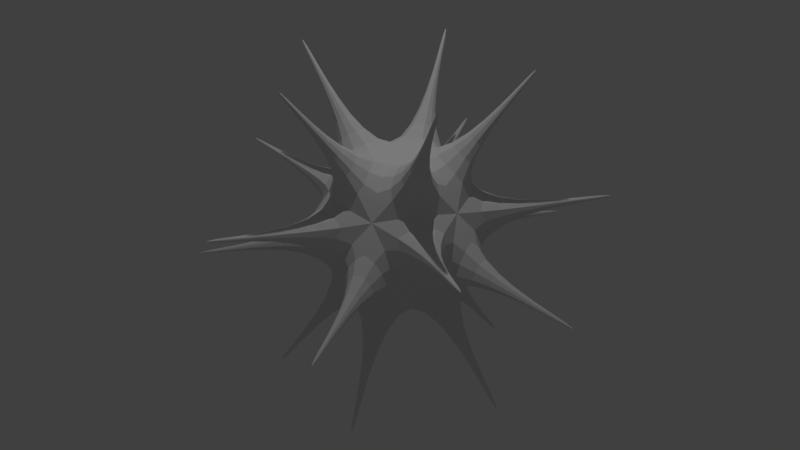 # Source: enemigo.blend  (saved by Blender 2.79.0; exported with 4.5.12 LTS)
import bpy
from mathutils import Matrix  # noqa: F401  (used for matrix-valued properties, if any)

bpy.ops.wm.read_factory_settings(use_empty=True)
scene = bpy.context.scene
scene.name = 'Scene'

# ---- collections
col_collection_1 = bpy.data.collections.new('Collection 1'); scene.collection.children.link(col_collection_1)

# ---- materials (node trees are filled in below, after node groups)
mat_enemigo = bpy.data.materials.new('enemigo')
mat_enemigo.alpha_threshold = 0.0
mat_enemigo.use_transparent_shadow = False
mat_enemigo.roughness = 0.5

# ---- material node trees

# ---- world
world_world = bpy.data.worlds.new('World'); scene.world = world_world
world_world.color = (0.05088, 0.05088, 0.05088)
world_world.use_sun_shadow = False
world_world.sun_shadow_jitter_overblur = 0.0
world_world.cycles.sampling_method = 'MANUAL'

# ---- lights
light_spot = bpy.data.lights.new('Spot', 'AREA')
light_spot.transmission_factor = 0.0
light_spot.energy = 78.54
light_spot.shadow_buffer_clip_start = 0.5
light_spot.shadow_soft_size = 0.1
light_spot.shadow_maximum_resolution = 0.006
light_spot.use_absolute_resolution = True
light_spot.size = 0.1
light_spot.size_y = 0.1

# ---- meshes
me_icosphere = bpy.data.meshes.new('Icosphere')
me_icosphere.from_pydata([(0.0, 0.0, -1.0), (0.7236, -0.5257, -0.4472), (-0.2764, -0.8506, -0.4472), (-0.8944, 0.0, -0.4472), (-0.2764, 0.8506, -0.4472), (0.7236, 0.5257, -0.4472), (0.2764, -0.8506, 0.4472), (-0.7236, -0.5257, 0.4472), (-0.7236, 0.5257, 0.4472), (0.2764, 0.8506, 0.4472), (0.8944, 0.0, 0.4472), (0.0, 0.0, 1.0), (0.3234, -0.9952, -1.48), (0.4031, -1.053, -1.419), (0.2929, -1.089, -1.419), (1.126, -0.05794, -1.419), (1.046, 0.0, -1.48), (1.126, 0.05794, -1.419), (-0.8466, -0.6151, -1.48), (-0.8771, -0.7088, -1.419), (-0.9452, -0.6151, -1.419), (-0.8466, 0.6151, -1.48), (-0.9452, 0.6151, -1.419), (-0.8771, 0.7088, -1.419), (0.3234, 0.9952, -1.48), (0.2929, 1.089, -1.419), (0.4031, 1.053, -1.419), (1.773, -0.05794, -0.3727), (1.773, 0.05794, -0.3727), (1.792, 0.0, -0.2741), (0.4928, -1.704, -0.3727), (0.603, -1.668, -0.3727), (0.5537, -1.704, -0.2741), (-1.468, -0.9952, -0.3727), (-1.4, -1.089, -0.3727), (-1.45, -1.053, -0.2741), (-1.4, 1.089, -0.3727), (-1.468, 0.9952, -0.3727), (-1.45, 1.053, -0.2741), (0.603, 1.668, -0.3727), (0.4928, 1.704, -0.3727), (0.5537, 1.704, -0.2741), (1.45, -1.053, 0.2741), (1.468, -0.9952, 0.3727), (1.4, -1.089, 0.3727), (-0.5537, -1.704, 0.2741), (-0.4928, -1.704, 0.3727), (-0.603, -1.668, 0.3727), (-1.792, 0.0, 0.2741), (-1.773, -0.05794, 0.3727), (-1.773, 0.05794, 0.3727), (-0.5537, 1.704, 0.2741), (-0.603, 1.668, 0.3727), (-0.4928, 1.704, 0.3727), (1.45, 1.053, 0.2741), (1.4, 1.089, 0.3727), (1.468, 0.9952, 0.3727), (0.8771, -0.7088, 1.419), (0.9452, -0.6151, 1.419), (0.8466, -0.6151, 1.48), (-0.4031, -1.053, 1.419), (-0.2929, -1.089, 1.419), (-0.3234, -0.9952, 1.48), (-1.126, 0.05794, 1.419), (-1.126, -0.05794, 1.419), (-1.046, 0.0, 1.48), (-0.2929, 1.089, 1.419), (-0.4031, 1.053, 1.419), (-0.3234, 0.9952, 1.48), (0.9452, 0.6151, 1.419), (0.8771, 0.7088, 1.419), (0.8466, 0.6151, 1.48), (0.5864, -1.617, -2.196), (0.5067, -1.559, -2.257), (0.4762, -1.653, -2.196), (1.64, 0.0, -2.257), (1.719, -0.05794, -2.196), (1.719, 0.05794, -2.196), (-1.357, -1.058, -2.196), (-1.326, -0.9638, -2.257), (-1.425, -0.9638, -2.196), (-1.425, 0.9638, -2.196), (-1.326, 0.9638, -2.257), (-1.357, 1.058, -2.196), (0.4762, 1.653, -2.196), (0.5067, 1.559, -2.257), (0.5864, 1.617, -2.196), (2.733, 0.05794, -0.556), (2.733, -0.05794, -0.556), (2.752, 0.0, -0.4574), (0.8996, -2.581, -0.556), (0.7894, -2.617, -0.556), (0.8503, -2.617, -0.4574), (-2.177, -1.653, -0.556), (-2.245, -1.559, -0.556), (-2.226, -1.617, -0.4574), (-2.245, 1.559, -0.556), (-2.177, 1.653, -0.556), (-2.226, 1.617, -0.4574), (0.7894, 2.617, -0.556), (0.8996, 2.581, -0.556), (0.8503, 2.617, -0.4574), (2.245, -1.559, 0.556), (2.226, -1.617, 0.4574), (2.177, -1.653, 0.556), (-0.7894, -2.617, 0.556), (-0.8503, -2.617, 0.4574), (-0.8996, -2.581, 0.556), (-2.733, -0.05794, 0.556), (-2.752, 0.0, 0.4574), (-2.733, 0.05794, 0.556), (-0.8996, 2.581, 0.556), (-0.8503, 2.617, 0.4574), (-0.7894, 2.617, 0.556), (2.177, 1.653, 0.556), (2.226, 1.617, 0.4574), (2.245, 1.559, 0.556), (1.425, -0.9638, 2.196), (1.357, -1.058, 2.196), (1.326, -0.9638, 2.257), (-0.4762, -1.653, 2.196), (-0.5864, -1.617, 2.196), (-0.5067, -1.559, 2.257), (-1.719, -0.05794, 2.196), (-1.719, 0.05794, 2.196), (-1.64, 0.0, 2.257), (-0.5864, 1.617, 2.196), (-0.4762, 1.653, 2.196), (-0.5067, 1.559, 2.257), (1.357, 1.058, 2.196), (1.425, 0.9638, 2.196), (1.326, 0.9638, 2.257)], [], [(130, 129, 131), (127, 126, 128), (124, 123, 125), (121, 120, 122), (118, 117, 119), (115, 114, 116), (112, 111, 113), (109, 108, 110), (106, 105, 107), (103, 102, 104), (100, 99, 101), (97, 96, 98), (94, 93, 95), (91, 90, 92), (88, 87, 89), (85, 84, 86), (82, 81, 83), (79, 78, 80), (76, 75, 77), (73, 72, 74), (26, 24, 85, 86), (1, 13, 12, 0), (2, 14, 13, 1), (0, 12, 14, 2), (51, 52, 111, 112), (0, 16, 15, 1), (5, 17, 16, 0), (1, 15, 17, 5), (65, 63, 124, 125), (2, 19, 18, 0), (3, 20, 19, 2), (0, 18, 20, 3), (25, 26, 86, 84), (3, 22, 21, 0), (4, 23, 22, 3), (0, 21, 23, 4), (64, 65, 125, 123), (4, 25, 24, 0), (5, 26, 25, 4), (0, 24, 26, 5), (24, 25, 84, 85), (5, 28, 27, 1), (10, 29, 28, 5), (1, 27, 29, 10), (38, 36, 97, 98), (1, 31, 30, 2), (6, 32, 31, 1), (2, 30, 32, 6), (63, 64, 123, 124), (2, 34, 33, 3), (7, 35, 34, 2), (3, 33, 35, 7), (37, 38, 98, 96), (3, 37, 36, 4), (8, 38, 37, 3), (4, 36, 38, 8), (36, 37, 96, 97), (4, 40, 39, 5), (9, 41, 40, 4), (5, 39, 41, 9), (50, 48, 109, 110), (10, 43, 42, 1), (6, 44, 43, 10), (1, 42, 44, 6), (49, 50, 110, 108), (6, 46, 45, 2), (7, 47, 46, 6), (2, 45, 47, 7), (23, 21, 82, 83), (7, 49, 48, 3), (8, 50, 49, 7), (3, 48, 50, 8), (48, 49, 108, 109), (8, 52, 51, 4), (9, 53, 52, 8), (4, 51, 53, 9), (62, 60, 121, 122), (9, 55, 54, 5), (10, 56, 55, 9), (5, 54, 56, 10), (22, 23, 83, 81), (10, 58, 57, 6), (11, 59, 58, 10), (6, 57, 59, 11), (61, 62, 122, 120), (6, 61, 60, 7), (11, 62, 61, 6), (7, 60, 62, 11), (21, 22, 81, 82), (7, 64, 63, 8), (11, 65, 64, 7), (8, 63, 65, 11), (35, 33, 94, 95), (8, 67, 66, 9), (11, 68, 67, 8), (9, 66, 68, 11), (60, 61, 120, 121), (9, 70, 69, 10), (11, 71, 70, 9), (10, 69, 71, 11), (12, 13, 72, 73), (52, 53, 113, 111), (13, 14, 74, 72), (53, 51, 112, 113), (39, 40, 99, 100), (14, 12, 73, 74), (40, 41, 101, 99), (66, 67, 126, 127), (41, 39, 100, 101), (27, 28, 87, 88), (67, 68, 128, 126), (28, 29, 89, 87), (68, 66, 127, 128), (54, 55, 114, 115), (29, 27, 88, 89), (15, 16, 75, 76), (55, 56, 116, 114), (16, 17, 77, 75), (56, 54, 115, 116), (42, 43, 102, 103), (17, 15, 76, 77), (43, 44, 104, 102), (69, 70, 129, 130), (44, 42, 103, 104), (30, 31, 90, 91), (70, 71, 131, 129), (31, 32, 92, 90), (71, 69, 130, 131), (57, 58, 117, 118), (32, 30, 91, 92), (18, 19, 78, 79), (58, 59, 119, 117), (19, 20, 80, 78), (59, 57, 118, 119), (45, 46, 105, 106), (20, 18, 79, 80), (46, 47, 107, 105), (47, 45, 106, 107), (33, 34, 93, 94), (34, 35, 95, 93)])
_uv = me_icosphere.uv_layers.new(name='UVMap')
_uv.uv.foreach_set('vector', [0.578, 0.3744, 0.5689, 0.369, 0.578, 0.3636, 0.7878, 0.7213, 0.793, 0.7142, 0.7983, 0.7213, 0.5949, 0.3636, 0.5949, 0.3733, 0.5864, 0.3699, 0.6363, 0.3527, 0.6363, 0.3619, 0.6278, 0.3591, 0.6194, 0.3619, 0.6109, 0.3591, 0.6194, 0.3527, 0.6444, 0.3621, 0.6363, 0.3595, 0.6444, 0.3527, 0.6203, 0.3636, 0.6203, 0.3728, 0.6118, 0.3664, 0.578, 0.3669, 0.5864, 0.3636, 0.5864, 0.3733, 0.6203, 0.3664, 0.6287, 0.3636, 0.6287, 0.3728, 0.594, 0.3591, 0.6025, 0.3527, 0.6025, 0.3619, 0.6194, 0.3556, 0.6278, 0.3527, 0.6278, 0.3619, 0.6034, 0.3636, 0.6034, 0.3728, 0.5949, 0.3664, 0.6453, 0.373, 0.6372, 0.3662, 0.6453, 0.3636, 0.6118, 0.3728, 0.6034, 0.3664, 0.6118, 0.3636, 0.5864, 0.3527, 0.5864, 0.3624, 0.578, 0.3591, 0.6287, 0.3664, 0.6372, 0.3636, 0.6372, 0.3728, 0.6109, 0.3619, 0.6025, 0.3556, 0.6109, 0.3527, 0.578, 0.3527, 0.578, 0.3636, 0.5689, 0.3581, 0.594, 0.3527, 0.594, 0.3636, 0.5864, 0.3584, 0.7878, 0.5708, 0.793, 0.5638, 0.7983, 0.5708, 0.362, 0.7305, 0.3724, 0.7305, 0.3724, 0.7861, 0.362, 0.7861, 0.5689, 0.1872, 0.6111, 0.08856, 0.6215, 0.08856, 0.6637, 0.1872, 0.1897, 0.5649, 0.2319, 0.4666, 0.2423, 0.4666, 0.2845, 0.5649, 0.7456, 0.7142, 0.7878, 0.6318, 0.7983, 0.6318, 0.8405, 0.7142, 0.2093, 0.6449, 0.2191, 0.6449, 0.2078, 0.7305, 0.1981, 0.7305, 0.07744, 0.9118, 0.1207, 0.8145, 0.1292, 0.8145, 0.1549, 0.9118, 0.09484, 0.3768, 0.137, 0.2785, 0.1475, 0.2785, 0.1897, 0.3768, 0.7461, 0.1872, 0.6869, 0.2672, 0.6772, 0.2672, 0.6575, 0.1872, 0.8668, 0.2845, 0.8753, 0.2845, 0.8961, 0.3681, 0.8876, 0.3681, 0.9848, 0.5638, 0.9642, 0.6694, 0.9588, 0.6722, 0.9353, 0.5897, 0.3794, 0.5651, 0.4207, 0.467, 0.4311, 0.467, 0.4739, 0.5651, 0.2845, 0.1883, 0.3267, 0.08996, 0.3372, 0.08996, 0.3794, 0.1883, 0.5331, 0.6451, 0.5429, 0.6451, 0.5541, 0.7307, 0.5443, 0.7307, 0.8292, 0.5201, 0.8714, 0.4377, 0.8818, 0.4377, 0.924, 0.5201, 0.9848, 0.7601, 0.9642, 0.8657, 0.9588, 0.8685, 0.9353, 0.786, 0.4739, 0.5651, 0.5152, 0.467, 0.5256, 0.467, 0.5684, 0.5651, 0.3372, 0.2783, 0.3267, 0.2783, 0.3267, 0.1883, 0.3372, 0.1883, 0.4568, 0.9116, 0.4825, 0.8143, 0.491, 0.8143, 0.5342, 0.9116, 0.5625, 0.5651, 0.5429, 0.6451, 0.5331, 0.6451, 0.4739, 0.5651, 0.6309, 0.9103, 0.6933, 0.911, 0.6933, 0.9204, 0.6309, 0.9955, 0.491, 0.8143, 0.4825, 0.8143, 0.4617, 0.7307, 0.4702, 0.7307, 0.6631, 0.5422, 0.7224, 0.4622, 0.7321, 0.4622, 0.7517, 0.5422, 0.2671, 0.7305, 0.2239, 0.8278, 0.2154, 0.8278, 0.1897, 0.7305, 0.3794, 0.1883, 0.4216, 0.08996, 0.432, 0.08996, 0.4742, 0.1883, 0.6374, 0.6493, 0.6276, 0.6493, 0.6389, 0.5638, 0.6486, 0.5638, 0.362, 0.7305, 0.3363, 0.8278, 0.3278, 0.8278, 0.2845, 0.7305, 0.2845, 0.7305, 0.3041, 0.6505, 0.3139, 0.6505, 0.3731, 0.7305, 0.0, 0.1885, 0.04219, 0.09109, 0.05265, 0.09109, 0.09484, 0.1885, 0.6864, 0.6493, 0.6766, 0.6493, 0.6654, 0.5638, 0.6752, 0.5638, 0.8405, 0.7072, 0.8827, 0.6248, 0.8931, 0.6248, 0.9353, 0.7072, 0.1897, 0.1883, 0.2319, 0.08996, 0.2423, 0.08996, 0.2845, 0.1883, 0.9029, 0.943, 0.8405, 0.9423, 0.8405, 0.9329, 0.9029, 0.8577, 0.5268, 0.08856, 0.5163, 0.08856, 0.5175, 2.235e-08, 0.5279, 0.0, 0.7523, 0.1809, 0.7955, 0.0836, 0.804, 0.0836, 0.8297, 0.1809, 0.4742, 0.1872, 0.5163, 0.08856, 0.5268, 0.08856, 0.5689, 0.1872, 0.5684, 0.7293, 0.6276, 0.6493, 0.6374, 0.6493, 0.657, 0.7293, 0.804, 0.0836, 0.7955, 0.0836, 0.8163, 0.0, 0.8248, 2.235e-08, 0.0886, 0.5653, 0.06898, 0.6453, 0.05921, 0.6453, 0.0, 0.5653, 0.2452, 0.9952, 0.1897, 1.0, 0.1897, 0.9908, 0.2452, 0.9114, 0.8292, 0.3766, 0.8035, 0.4739, 0.795, 0.4739, 0.7517, 0.3766, 0.432, 0.2783, 0.4216, 0.2783, 0.4216, 0.1883, 0.432, 0.1883, 0.4742, 0.3755, 0.5164, 0.2769, 0.5268, 0.2769, 0.5689, 0.3755, 0.5684, 0.9103, 0.5941, 0.8129, 0.6026, 0.8129, 0.6459, 0.9103, 0.6575, 0.1872, 0.6379, 0.2672, 0.6281, 0.2672, 0.5689, 0.1872, 0.693, 0.08555, 0.6833, 0.08555, 0.6721, 2.235e-08, 0.6818, 0.0, 0.34, 1.0, 0.2845, 0.9207, 0.2845, 0.9114, 0.34, 0.9162, 0.09484, 0.7309, 0.1541, 0.6509, 0.1638, 0.6509, 0.1834, 0.7309, 0.7461, 0.3681, 0.7894, 0.2708, 0.7979, 0.2708, 0.8236, 0.3681, 0.5256, 0.467, 0.5152, 0.467, 0.5164, 0.3766, 0.5268, 0.3766, 0.6459, 0.9103, 0.6715, 0.8129, 0.6801, 0.8129, 0.7233, 0.9103, 0.6637, 0.1655, 0.6833, 0.08555, 0.693, 0.08555, 0.7523, 0.1655, 0.3794, 0.3766, 0.4216, 0.2783, 0.432, 0.2783, 0.4742, 0.3766, 0.6801, 0.8129, 0.6715, 0.8129, 0.6508, 0.7293, 0.6593, 0.7293, 0.2783, 0.5649, 0.2191, 0.6449, 0.2093, 0.6449, 0.1897, 0.5649, 0.3794, 0.9116, 0.4226, 0.8143, 0.4311, 0.8143, 0.4568, 0.9116, 0.09484, 0.1885, 0.137, 0.09109, 0.1475, 0.09109, 0.1897, 0.1885, 0.2671, 0.7305, 0.2776, 0.7305, 0.2776, 0.7861, 0.2671, 0.7861, 0.1897, 0.3766, 0.2319, 0.2783, 0.2423, 0.2783, 0.2845, 0.3766, 0.8405, 0.8577, 0.8827, 0.7753, 0.8931, 0.7753, 0.9353, 0.8577, 0.7456, 0.8647, 0.8081, 0.9399, 0.8081, 0.9493, 0.7456, 0.95, 0.9588, 0.8685, 0.9642, 0.8657, 0.9848, 0.9535, 0.9793, 0.9563, 0.9505, 0.3421, 0.974, 0.2596, 0.9794, 0.2625, 1.0, 0.3681, 0.8297, 0.1435, 0.8719, 0.06106, 0.8823, 0.06106, 0.9245, 0.1435, 0.09484, 0.5653, 0.1376, 0.4672, 0.1481, 0.4672, 0.1894, 0.5653, 0.05176, 0.8145, 0.04323, 0.8145, 0.064, 0.7309, 0.07254, 0.7309, 0.3794, 0.7307, 0.4386, 0.6507, 0.4483, 0.6507, 0.468, 0.7307, 0.0, 0.9118, 0.04323, 0.8145, 0.05176, 0.8145, 0.07744, 0.9118, 0.6309, 0.9955, 0.5684, 0.9204, 0.5684, 0.911, 0.6309, 0.9103, 0.8818, 0.4377, 0.8714, 0.4377, 0.8714, 0.3766, 0.8818, 0.3766, 0.657, 0.7293, 0.6766, 0.6493, 0.6864, 0.6493, 0.7456, 0.7293, 0.2845, 0.3766, 0.3267, 0.2783, 0.3372, 0.2783, 0.3794, 0.3766, 0.901, 0.1872, 0.8753, 0.2845, 0.8668, 0.2845, 0.8236, 0.1872, 0.3784, 0.6567, 0.3731, 0.6549, 0.3731, 0.5649, 0.3784, 0.5667, 0.2845, 0.5649, 0.3267, 0.4666, 0.3372, 0.4666, 0.3794, 0.5649, 0.5684, 0.5638, 0.6106, 0.4652, 0.621, 0.4652, 0.6631, 0.5638, 0.7456, 0.8647, 0.7878, 0.7823, 0.7983, 0.7823, 0.8405, 0.8647, 0.4483, 0.6507, 0.4386, 0.6507, 0.4498, 0.5651, 0.4596, 0.5651, 0.0, 0.5653, 0.0428, 0.4672, 0.05322, 0.4672, 0.09453, 0.5653, 0.901, 0.3421, 0.9245, 0.2596, 0.9299, 0.2625, 0.9505, 0.3681, 0.0, 0.3768, 0.04219, 0.2785, 0.05265, 0.2785, 0.09484, 0.3768, 0.6215, 0.08856, 0.6111, 0.08856, 0.6122, 0.0, 0.6226, 2.235e-08, 0.4311, 0.8143, 0.4226, 0.8143, 0.4434, 0.7307, 0.4519, 0.7307, 0.2423, 0.4666, 0.2319, 0.4666, 0.2319, 0.3766, 0.2423, 0.3766, 0.1475, 0.09109, 0.137, 0.09109, 0.137, 0.0, 0.1475, 0.0, 0.05921, 0.6453, 0.06898, 0.6453, 0.0802, 0.7309, 0.07044, 0.7309, 0.7983, 0.6318, 0.7878, 0.6318, 0.7878, 0.5708, 0.7983, 0.5708, 0.7352, 0.7293, 0.7456, 0.7293, 0.7456, 0.7909, 0.7352, 0.7909, 0.3372, 0.4666, 0.3267, 0.4666, 0.3267, 0.3766, 0.3372, 0.3766, 0.795, 0.4739, 0.8035, 0.4739, 0.8243, 0.5576, 0.8158, 0.5576, 0.7321, 0.4622, 0.7224, 0.4622, 0.7336, 0.3766, 0.7433, 0.3766, 0.621, 0.4652, 0.6106, 0.4652, 0.6095, 0.3766, 0.6199, 0.3766, 0.2154, 0.8278, 0.2239, 0.8278, 0.2031, 0.9114, 0.1946, 0.9114, 0.7983, 0.7823, 0.7878, 0.7823, 0.7878, 0.7213, 0.7983, 0.7213, 0.2423, 0.2783, 0.2319, 0.2783, 0.2319, 0.1883, 0.2423, 0.1883, 0.432, 0.08996, 0.4216, 0.08996, 0.4216, 0.0, 0.432, 2.235e-08, 0.1292, 0.8145, 0.1207, 0.8145, 0.1414, 0.7309, 0.15, 0.7309, 0.8931, 0.7753, 0.8827, 0.7753, 0.8827, 0.7142, 0.8931, 0.7142, 0.1475, 0.2785, 0.137, 0.2785, 0.137, 0.1885, 0.1475, 0.1885, 0.2835, 0.6549, 0.2783, 0.6567, 0.2783, 0.5667, 0.2835, 0.5649, 0.5268, 0.2769, 0.5164, 0.2769, 0.5152, 0.1883, 0.5257, 0.1883, 0.6772, 0.2672, 0.6869, 0.2672, 0.6757, 0.3527, 0.6659, 0.3527, 0.6026, 0.8129, 0.5941, 0.8129, 0.5733, 0.7293, 0.5819, 0.7293, 0.05322, 0.4672, 0.0428, 0.4672, 0.04165, 0.3768, 0.05207, 0.3768, 0.6281, 0.2672, 0.6379, 0.2672, 0.6491, 0.3527, 0.6394, 0.3527, 0.3278, 0.8278, 0.3363, 0.8278, 0.3571, 0.9114, 0.3485, 0.9114, 0.9299, 0.2625, 0.9245, 0.2596, 0.945, 0.1718, 0.9505, 0.1747, 0.3139, 0.6505, 0.3041, 0.6505, 0.2929, 0.5649, 0.3027, 0.5649, 0.05265, 0.2785, 0.04219, 0.2785, 0.04219, 0.1885, 0.05265, 0.1885, 0.9794, 0.2625, 0.974, 0.2596, 0.9945, 0.1718, 1.0, 0.1747, 0.05265, 0.09109, 0.04219, 0.09109, 0.04219, 0.0, 0.05265, 4.469e-08, 0.9588, 0.6722, 0.9642, 0.6694, 0.9848, 0.7572, 0.9793, 0.7601, 0.8823, 0.06106, 0.8719, 0.06106, 0.8719, 0.0, 0.8823, 1.117e-08, 0.4311, 0.467, 0.4207, 0.467, 0.4218, 0.3766, 0.4322, 0.3766, 0.1481, 0.4672, 0.1376, 0.4672, 0.1365, 0.3768, 0.1469, 0.3768, 0.7352, 0.7909, 0.7247, 0.7909, 0.7247, 0.7293, 0.7352, 0.7293, 0.3372, 0.08996, 0.3267, 0.08996, 0.3267, 2.235e-08, 0.3372, 0.0, 0.1638, 0.6509, 0.1541, 0.6509, 0.1653, 0.5653, 0.175, 0.5653, 0.7979, 0.2708, 0.7894, 0.2708, 0.8101, 0.1872, 0.8187, 0.1872, 0.8931, 0.6248, 0.8827, 0.6248, 0.8827, 0.5638, 0.8931, 0.5638, 0.2423, 0.08996, 0.2319, 0.08996, 0.2319, 4.469e-08, 0.2423, 0.0])
me_icosphere.materials.append(mat_enemigo)
me_icosphere.use_remesh_preserve_volume = False
me_icosphere.use_remesh_preserve_attributes = False
me_icosphere.use_mirror_vertex_groups = False
me_icosphere.update()

# ---- objects
ob_spot_noimp = bpy.data.objects.new('Spot-noimp', light_spot)
ob_enemigo_col = bpy.data.objects.new('enemigo-col', me_icosphere)

# ---- transforms, parenting, visibility, modifiers, constraints
ob_spot_noimp.location = (0.0, 0.0, 7.57)
ob_spot_noimp.lineart.crease_threshold = 0.0
ob_enemigo_col.location = (0.0, 0.0, 0.0)
ob_enemigo_col.lineart.crease_threshold = 0.0
_m = ob_enemigo_col.modifiers.new('Subsurf', 'SUBSURF')
_m.uv_smooth = 'PRESERVE_CORNERS'
_m.quality = 2
_m.levels = 2
_m.show_only_control_edges = False

# ---- collection membership
col_collection_1.objects.link(ob_spot_noimp)
col_collection_1.objects.link(ob_enemigo_col)

# ---- scene / render settings (as saved in the file)
scene.frame_start = 1; scene.frame_end = 250; scene.frame_set(1)
scene.render.engine = 'BLENDER_EEVEE_NEXT'
scene.render.resolution_percentage = 50
scene.render.dither_intensity = 0.0
scene.cycles.use_denoising = False
scene.cycles.samples = 128
scene.cycles.sampling_pattern = 'TABULATED_SOBOL'
scene.cycles.use_adaptive_sampling = False
scene.cycles.use_light_tree = False
scene.cycles.blur_glossy = 0.0
scene.cycles.sample_clamp_indirect = 0.0
scene.view_settings.view_transform = 'Standard'
bpy.context.view_layer.update()

# ---- added for rendering (the .blend has no active camera): camera
cam_auto = bpy.data.cameras.new('AutoCamera')
cam_auto.lens = 50.0
cam_auto.sensor_width = 36.0
cam_auto.clip_end = 1000.0
ob_auto_camera = bpy.data.objects.new('AutoCamera', cam_auto)
scene.collection.objects.link(ob_auto_camera)
ob_auto_camera.location = (8.17364, -9.80837, 6.53891)
ob_auto_camera.rotation_euler = (1.09748, -7.21219e-08, 0.694738)
scene.camera = ob_auto_camera
bpy.context.view_layer.update()
